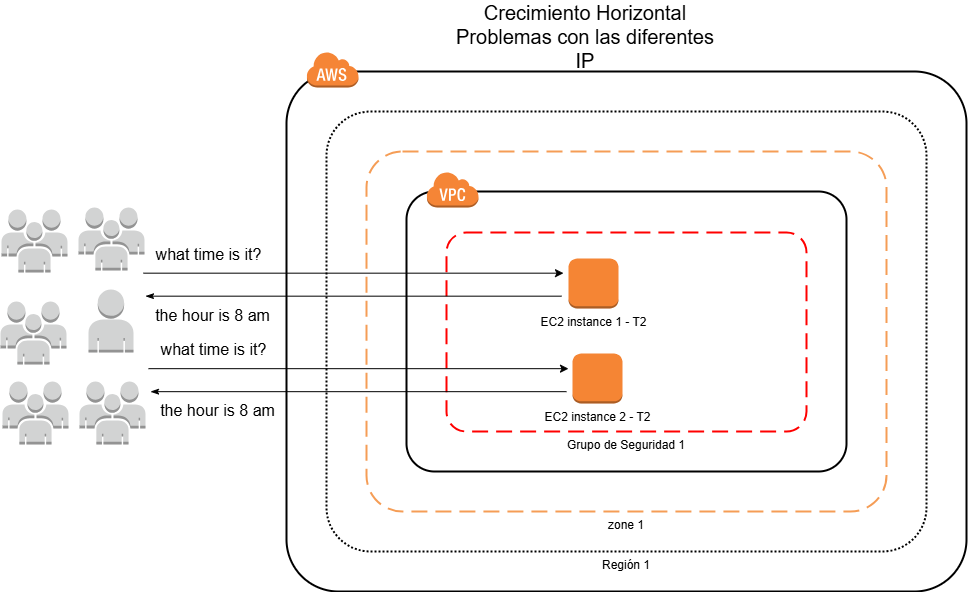

The diagram above was exported from draw.io. Its source (the exported page's mxGraphModel, read from the mxfile embedded in the PNG):
<mxGraphModel dx="1310" dy="860" grid="1" gridSize="10" guides="1" tooltips="1" connect="1" arrows="1" fold="1" page="1" pageScale="1" pageWidth="1169" pageHeight="827" math="0" shadow="0">
  <root>
    <mxCell id="0nixLoQCAaMIJAm1ljzn-0" />
    <mxCell id="0nixLoQCAaMIJAm1ljzn-1" parent="0nixLoQCAaMIJAm1ljzn-0" />
    <mxCell id="0nixLoQCAaMIJAm1ljzn-2" value="" style="rounded=1;arcSize=10;dashed=0;fillColor=none;gradientColor=none;strokeWidth=2;" parent="0nixLoQCAaMIJAm1ljzn-1" vertex="1">
      <mxGeometry x="356" y="160" width="680" height="520" as="geometry" />
    </mxCell>
    <mxCell id="0nixLoQCAaMIJAm1ljzn-3" value="" style="dashed=0;html=1;shape=mxgraph.aws3.cloud;fillColor=#F58536;gradientColor=none;dashed=0;" parent="0nixLoQCAaMIJAm1ljzn-1" vertex="1">
      <mxGeometry x="376" y="140" width="52" height="36" as="geometry" />
    </mxCell>
    <mxCell id="0nixLoQCAaMIJAm1ljzn-4" value="Región 1" style="rounded=1;arcSize=10;dashed=1;fillColor=none;gradientColor=none;dashPattern=1 1;strokeWidth=2;labelPosition=center;verticalLabelPosition=bottom;align=center;verticalAlign=top;" parent="0nixLoQCAaMIJAm1ljzn-1" vertex="1">
      <mxGeometry x="396" y="200" width="600" height="440" as="geometry" />
    </mxCell>
    <mxCell id="0nixLoQCAaMIJAm1ljzn-5" value="zone 1" style="rounded=1;arcSize=10;dashed=1;strokeColor=#F59D56;fillColor=none;gradientColor=none;dashPattern=8 4;strokeWidth=2;labelPosition=center;verticalLabelPosition=bottom;align=center;verticalAlign=top;" parent="0nixLoQCAaMIJAm1ljzn-1" vertex="1">
      <mxGeometry x="436" y="240" width="520" height="360" as="geometry" />
    </mxCell>
    <mxCell id="0nixLoQCAaMIJAm1ljzn-6" value="" style="rounded=1;arcSize=10;dashed=0;fillColor=none;gradientColor=none;strokeWidth=2;" parent="0nixLoQCAaMIJAm1ljzn-1" vertex="1">
      <mxGeometry x="476" y="280" width="440" height="280" as="geometry" />
    </mxCell>
    <mxCell id="0nixLoQCAaMIJAm1ljzn-7" value="" style="dashed=0;html=1;shape=mxgraph.aws3.virtual_private_cloud;fillColor=#F58536;gradientColor=none;dashed=0;" parent="0nixLoQCAaMIJAm1ljzn-1" vertex="1">
      <mxGeometry x="496" y="260" width="52" height="36" as="geometry" />
    </mxCell>
    <mxCell id="0nixLoQCAaMIJAm1ljzn-8" value="Grupo de Seguridad 1" style="rounded=1;arcSize=10;dashed=1;strokeColor=#ff0000;fillColor=none;gradientColor=none;dashPattern=8 4;strokeWidth=2;labelPosition=center;verticalLabelPosition=bottom;align=center;verticalAlign=top;" parent="0nixLoQCAaMIJAm1ljzn-1" vertex="1">
      <mxGeometry x="516" y="321" width="360" height="199" as="geometry" />
    </mxCell>
    <mxCell id="0nixLoQCAaMIJAm1ljzn-9" value="EC2 instance 1 - T2" style="outlineConnect=0;dashed=0;verticalLabelPosition=bottom;verticalAlign=top;align=center;html=1;shape=mxgraph.aws3.instance;fillColor=#F58534;gradientColor=none;" parent="0nixLoQCAaMIJAm1ljzn-1" vertex="1">
      <mxGeometry x="638" y="347" width="50" height="50" as="geometry" />
    </mxCell>
    <mxCell id="0nixLoQCAaMIJAm1ljzn-10" value="what time is it?" style="endArrow=classic;html=1;rounded=0;labelPosition=center;verticalLabelPosition=top;align=center;verticalAlign=bottom;fontSize=16;" parent="0nixLoQCAaMIJAm1ljzn-1" edge="1">
      <mxGeometry x="-0.6944" y="7" width="50" height="50" relative="1" as="geometry">
        <mxPoint x="213" y="361.66666666666697" as="sourcePoint" />
        <mxPoint x="633" y="361.66666666666697" as="targetPoint" />
        <mxPoint as="offset" />
      </mxGeometry>
    </mxCell>
    <mxCell id="0nixLoQCAaMIJAm1ljzn-11" value="the hour is 8 am" style="endArrow=none;html=1;rounded=0;startArrow=classicThin;startFill=1;labelPosition=center;verticalLabelPosition=bottom;align=center;verticalAlign=top;fontSize=16;" parent="0nixLoQCAaMIJAm1ljzn-1" edge="1">
      <mxGeometry x="-0.6697" y="-3" width="50" height="50" relative="1" as="geometry">
        <mxPoint x="215" y="384.6666666666665" as="sourcePoint" />
        <mxPoint x="631" y="384.6666666666665" as="targetPoint" />
        <mxPoint x="-1" as="offset" />
      </mxGeometry>
    </mxCell>
    <mxCell id="0nixLoQCAaMIJAm1ljzn-12" value="" style="outlineConnect=0;dashed=0;verticalLabelPosition=bottom;verticalAlign=top;align=center;html=1;shape=mxgraph.aws3.user;fillColor=#D2D3D3;gradientColor=none;" parent="0nixLoQCAaMIJAm1ljzn-1" vertex="1">
      <mxGeometry x="158" y="378" width="45" height="63" as="geometry" />
    </mxCell>
    <mxCell id="ZcK7z5Z8ZLQxKNvPrA1h-0" value="" style="outlineConnect=0;dashed=0;verticalLabelPosition=bottom;verticalAlign=top;align=center;html=1;shape=mxgraph.aws3.users;fillColor=#D2D3D3;gradientColor=none;" parent="0nixLoQCAaMIJAm1ljzn-1" vertex="1">
      <mxGeometry x="148" y="296" width="66" height="63" as="geometry" />
    </mxCell>
    <mxCell id="ZcK7z5Z8ZLQxKNvPrA1h-1" value="" style="outlineConnect=0;dashed=0;verticalLabelPosition=bottom;verticalAlign=top;align=center;html=1;shape=mxgraph.aws3.users;fillColor=#D2D3D3;gradientColor=none;" parent="0nixLoQCAaMIJAm1ljzn-1" vertex="1">
      <mxGeometry x="149" y="470" width="66" height="63" as="geometry" />
    </mxCell>
    <mxCell id="ZcK7z5Z8ZLQxKNvPrA1h-2" value="" style="outlineConnect=0;dashed=0;verticalLabelPosition=bottom;verticalAlign=top;align=center;html=1;shape=mxgraph.aws3.users;fillColor=#D2D3D3;gradientColor=none;" parent="0nixLoQCAaMIJAm1ljzn-1" vertex="1">
      <mxGeometry x="70" y="390" width="66" height="63" as="geometry" />
    </mxCell>
    <mxCell id="ZcK7z5Z8ZLQxKNvPrA1h-3" value="" style="outlineConnect=0;dashed=0;verticalLabelPosition=bottom;verticalAlign=top;align=center;html=1;shape=mxgraph.aws3.users;fillColor=#D2D3D3;gradientColor=none;" parent="0nixLoQCAaMIJAm1ljzn-1" vertex="1">
      <mxGeometry x="71" y="298" width="66" height="63" as="geometry" />
    </mxCell>
    <mxCell id="ZcK7z5Z8ZLQxKNvPrA1h-4" value="" style="outlineConnect=0;dashed=0;verticalLabelPosition=bottom;verticalAlign=top;align=center;html=1;shape=mxgraph.aws3.users;fillColor=#D2D3D3;gradientColor=none;" parent="0nixLoQCAaMIJAm1ljzn-1" vertex="1">
      <mxGeometry x="72" y="470" width="66" height="63" as="geometry" />
    </mxCell>
    <mxCell id="ZcK7z5Z8ZLQxKNvPrA1h-5" value="EC2 instance 2 - T2" style="outlineConnect=0;dashed=0;verticalLabelPosition=bottom;verticalAlign=top;align=center;html=1;shape=mxgraph.aws3.instance;fillColor=#F58534;gradientColor=none;" parent="0nixLoQCAaMIJAm1ljzn-1" vertex="1">
      <mxGeometry x="642" y="442" width="50" height="50" as="geometry" />
    </mxCell>
    <mxCell id="ZcK7z5Z8ZLQxKNvPrA1h-6" value="the hour is 8 am" style="endArrow=none;html=1;rounded=0;startArrow=classicThin;startFill=1;labelPosition=center;verticalLabelPosition=bottom;align=center;verticalAlign=top;fontSize=16;" parent="0nixLoQCAaMIJAm1ljzn-1" edge="1">
      <mxGeometry x="-0.6697" y="-3" width="50" height="50" relative="1" as="geometry">
        <mxPoint x="220" y="480.1666666666665" as="sourcePoint" />
        <mxPoint x="636" y="480.1666666666665" as="targetPoint" />
        <mxPoint x="-1" as="offset" />
      </mxGeometry>
    </mxCell>
    <mxCell id="ZcK7z5Z8ZLQxKNvPrA1h-7" value="what time is it?" style="endArrow=classic;html=1;rounded=0;labelPosition=center;verticalLabelPosition=top;align=center;verticalAlign=bottom;fontSize=16;" parent="0nixLoQCAaMIJAm1ljzn-1" edge="1">
      <mxGeometry x="-0.6944" y="7" width="50" height="50" relative="1" as="geometry">
        <mxPoint x="218" y="457.16666666666697" as="sourcePoint" />
        <mxPoint x="638" y="457.16666666666697" as="targetPoint" />
        <mxPoint as="offset" />
      </mxGeometry>
    </mxCell>
    <mxCell id="Pl-0D_5PTnnDjPqr4coD-0" value="Crecimiento Horizontal&lt;div&gt;Problemas con las diferentes IP&lt;/div&gt;" style="text;html=1;align=center;verticalAlign=middle;whiteSpace=wrap;rounded=0;fontSize=20;" parent="0nixLoQCAaMIJAm1ljzn-1" vertex="1">
      <mxGeometry x="520" y="110" width="270" height="30" as="geometry" />
    </mxCell>
  </root>
</mxGraphModel>